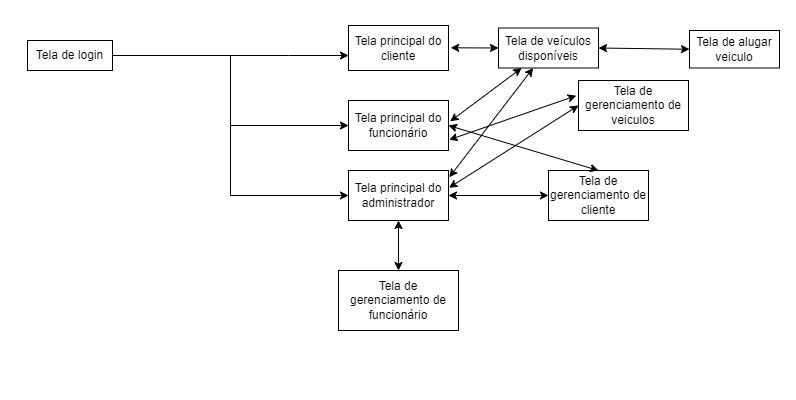

The diagram above was exported from draw.io. Its source (the exported page's mxGraphModel, read from the mxfile embedded in the PNG):
<mxGraphModel dx="1583" dy="635" grid="1" gridSize="10" guides="1" tooltips="1" connect="1" arrows="1" fold="1" page="1" pageScale="1" pageWidth="398" pageHeight="400" math="0" shadow="0">
  <root>
    <mxCell id="0" />
    <mxCell id="1" parent="0" />
    <mxCell id="Mu6trxhTX2WE3T2IRRuQ-11" style="edgeStyle=orthogonalEdgeStyle;rounded=0;orthogonalLoop=1;jettySize=auto;html=1;entryX=0;entryY=0.5;entryDx=0;entryDy=0;fontFamily=Helvetica;fontSize=12;fontColor=default;" parent="1" source="Mu6trxhTX2WE3T2IRRuQ-1" target="Mu6trxhTX2WE3T2IRRuQ-6" edge="1">
      <mxGeometry relative="1" as="geometry" />
    </mxCell>
    <mxCell id="Mu6trxhTX2WE3T2IRRuQ-12" style="edgeStyle=orthogonalEdgeStyle;rounded=0;orthogonalLoop=1;jettySize=auto;html=1;entryX=0;entryY=0.5;entryDx=0;entryDy=0;fontFamily=Helvetica;fontSize=12;fontColor=default;" parent="1" source="Mu6trxhTX2WE3T2IRRuQ-1" target="Mu6trxhTX2WE3T2IRRuQ-7" edge="1">
      <mxGeometry relative="1" as="geometry" />
    </mxCell>
    <mxCell id="Mu6trxhTX2WE3T2IRRuQ-13" style="edgeStyle=orthogonalEdgeStyle;rounded=0;orthogonalLoop=1;jettySize=auto;html=1;exitX=1;exitY=0.5;exitDx=0;exitDy=0;fontFamily=Helvetica;fontSize=12;fontColor=default;" parent="1" source="Mu6trxhTX2WE3T2IRRuQ-1" target="Mu6trxhTX2WE3T2IRRuQ-5" edge="1">
      <mxGeometry relative="1" as="geometry">
        <Array as="points">
          <mxPoint x="-110" y="55" />
          <mxPoint x="-110" y="55" />
        </Array>
      </mxGeometry>
    </mxCell>
    <mxCell id="Mu6trxhTX2WE3T2IRRuQ-1" value="Tela de login" style="rounded=0;whiteSpace=wrap;html=1;" parent="1" vertex="1">
      <mxGeometry x="-371" y="40" width="85" height="30" as="geometry" />
    </mxCell>
    <mxCell id="Mu6trxhTX2WE3T2IRRuQ-3" value="Tela de gerenciamento de cliente" style="rounded=0;whiteSpace=wrap;html=1;" parent="1" vertex="1">
      <mxGeometry x="150" y="170" width="100" height="50" as="geometry" />
    </mxCell>
    <mxCell id="Mu6trxhTX2WE3T2IRRuQ-5" value="Tela principal do cliente" style="rounded=0;whiteSpace=wrap;html=1;" parent="1" vertex="1">
      <mxGeometry x="-50" y="25" width="100" height="45" as="geometry" />
    </mxCell>
    <mxCell id="Mu6trxhTX2WE3T2IRRuQ-6" value="Tela principal do administrador" style="rounded=0;whiteSpace=wrap;html=1;" parent="1" vertex="1">
      <mxGeometry x="-50" y="170" width="100" height="50" as="geometry" />
    </mxCell>
    <mxCell id="Mu6trxhTX2WE3T2IRRuQ-7" value="Tela principal do funcionário" style="rounded=0;whiteSpace=wrap;html=1;fontFamily=Helvetica;fontSize=12;fontColor=default;strokeColor=default;fillColor=default;" parent="1" vertex="1">
      <mxGeometry x="-50" y="100" width="100" height="50" as="geometry" />
    </mxCell>
    <mxCell id="Mu6trxhTX2WE3T2IRRuQ-14" value="Tela de veículos disponíveis" style="rounded=0;whiteSpace=wrap;html=1;fontFamily=Helvetica;fontSize=12;fontColor=default;strokeColor=default;fillColor=default;" parent="1" vertex="1">
      <mxGeometry x="100" y="27.5" width="100" height="40" as="geometry" />
    </mxCell>
    <mxCell id="Mu6trxhTX2WE3T2IRRuQ-16" value="" style="endArrow=classic;startArrow=classic;html=1;rounded=0;fontFamily=Helvetica;fontSize=12;fontColor=default;exitX=1;exitY=0.5;exitDx=0;exitDy=0;entryX=0;entryY=0.5;entryDx=0;entryDy=0;" parent="1" source="Mu6trxhTX2WE3T2IRRuQ-6" target="Mu6trxhTX2WE3T2IRRuQ-3" edge="1">
      <mxGeometry width="50" height="50" relative="1" as="geometry">
        <mxPoint x="70" y="280" as="sourcePoint" />
        <mxPoint x="120" y="230" as="targetPoint" />
      </mxGeometry>
    </mxCell>
    <mxCell id="Mu6trxhTX2WE3T2IRRuQ-17" value="" style="endArrow=classic;startArrow=classic;html=1;rounded=0;fontFamily=Helvetica;fontSize=12;fontColor=default;exitX=1;exitY=0.5;exitDx=0;exitDy=0;entryX=0.5;entryY=0;entryDx=0;entryDy=0;" parent="1" source="Mu6trxhTX2WE3T2IRRuQ-7" target="Mu6trxhTX2WE3T2IRRuQ-3" edge="1">
      <mxGeometry width="50" height="50" relative="1" as="geometry">
        <mxPoint x="96" y="140" as="sourcePoint" />
        <mxPoint x="146" y="90" as="targetPoint" />
      </mxGeometry>
    </mxCell>
    <mxCell id="Mu6trxhTX2WE3T2IRRuQ-18" value="Tela de gerenciamento de funcionário" style="rounded=0;whiteSpace=wrap;html=1;fontFamily=Helvetica;fontSize=12;fontColor=default;strokeColor=default;fillColor=default;" parent="1" vertex="1">
      <mxGeometry x="-60" y="270" width="120" height="60" as="geometry" />
    </mxCell>
    <mxCell id="Mu6trxhTX2WE3T2IRRuQ-19" value="" style="endArrow=classic;startArrow=classic;html=1;rounded=0;fontFamily=Helvetica;fontSize=12;fontColor=default;exitX=0.5;exitY=0;exitDx=0;exitDy=0;entryX=0.5;entryY=1;entryDx=0;entryDy=0;" parent="1" source="Mu6trxhTX2WE3T2IRRuQ-18" target="Mu6trxhTX2WE3T2IRRuQ-6" edge="1">
      <mxGeometry width="50" height="50" relative="1" as="geometry">
        <mxPoint x="110" y="360" as="sourcePoint" />
        <mxPoint x="160" y="310" as="targetPoint" />
      </mxGeometry>
    </mxCell>
    <mxCell id="Mu6trxhTX2WE3T2IRRuQ-20" value="" style="endArrow=classic;startArrow=classic;html=1;rounded=0;fontFamily=Helvetica;fontSize=12;fontColor=default;exitX=1.008;exitY=0.134;exitDx=0;exitDy=0;exitPerimeter=0;" parent="1" source="Mu6trxhTX2WE3T2IRRuQ-6" target="Mu6trxhTX2WE3T2IRRuQ-14" edge="1">
      <mxGeometry width="50" height="50" relative="1" as="geometry">
        <mxPoint x="121" y="150" as="sourcePoint" />
        <mxPoint x="171" y="100" as="targetPoint" />
      </mxGeometry>
    </mxCell>
    <mxCell id="Mu6trxhTX2WE3T2IRRuQ-21" value="" style="endArrow=classic;startArrow=classic;html=1;rounded=0;fontFamily=Helvetica;fontSize=12;fontColor=default;exitX=1.017;exitY=0.417;exitDx=0;exitDy=0;exitPerimeter=0;" parent="1" source="Mu6trxhTX2WE3T2IRRuQ-7" target="Mu6trxhTX2WE3T2IRRuQ-14" edge="1">
      <mxGeometry width="50" height="50" relative="1" as="geometry">
        <mxPoint x="59" y="147.5" as="sourcePoint" />
        <mxPoint x="145.4406779661016" y="20.00000000000003" as="targetPoint" />
      </mxGeometry>
    </mxCell>
    <mxCell id="Mu6trxhTX2WE3T2IRRuQ-22" value="" style="endArrow=classic;startArrow=classic;html=1;rounded=0;fontFamily=Helvetica;fontSize=12;fontColor=default;exitX=1.022;exitY=0.495;exitDx=0;exitDy=0;exitPerimeter=0;entryX=0;entryY=0.5;entryDx=0;entryDy=0;" parent="1" source="Mu6trxhTX2WE3T2IRRuQ-5" target="Mu6trxhTX2WE3T2IRRuQ-14" edge="1">
      <mxGeometry width="50" height="50" relative="1" as="geometry">
        <mxPoint x="61.69999999999993" y="53.349999999999966" as="sourcePoint" />
        <mxPoint x="133.1970006816632" as="targetPoint" />
      </mxGeometry>
    </mxCell>
    <mxCell id="KhdfY2Ut7xHA5ALJtrgY-1" value="Tela de alugar veiculo" style="rounded=0;whiteSpace=wrap;html=1;" vertex="1" parent="1">
      <mxGeometry x="291" y="30" width="90" height="37.5" as="geometry" />
    </mxCell>
    <mxCell id="KhdfY2Ut7xHA5ALJtrgY-2" value="" style="endArrow=classic;startArrow=classic;html=1;rounded=0;exitX=1;exitY=0.5;exitDx=0;exitDy=0;entryX=0;entryY=0.5;entryDx=0;entryDy=0;" edge="1" parent="1" source="Mu6trxhTX2WE3T2IRRuQ-14" target="KhdfY2Ut7xHA5ALJtrgY-1">
      <mxGeometry width="50" height="50" relative="1" as="geometry">
        <mxPoint x="210" y="140" as="sourcePoint" />
        <mxPoint x="260" y="90" as="targetPoint" />
      </mxGeometry>
    </mxCell>
    <mxCell id="KhdfY2Ut7xHA5ALJtrgY-4" value="Tela de gerenciamento de veiculos" style="rounded=0;whiteSpace=wrap;html=1;" vertex="1" parent="1">
      <mxGeometry x="180" y="80" width="110" height="50" as="geometry" />
    </mxCell>
    <mxCell id="KhdfY2Ut7xHA5ALJtrgY-5" value="" style="endArrow=classic;startArrow=classic;html=1;rounded=0;entryX=0;entryY=0.5;entryDx=0;entryDy=0;exitX=1.005;exitY=0.346;exitDx=0;exitDy=0;exitPerimeter=0;" edge="1" parent="1" source="Mu6trxhTX2WE3T2IRRuQ-6" target="KhdfY2Ut7xHA5ALJtrgY-4">
      <mxGeometry width="50" height="50" relative="1" as="geometry">
        <mxPoint x="110" y="170" as="sourcePoint" />
        <mxPoint x="160" y="120" as="targetPoint" />
      </mxGeometry>
    </mxCell>
    <mxCell id="KhdfY2Ut7xHA5ALJtrgY-6" value="" style="endArrow=classic;startArrow=classic;html=1;rounded=0;fontFamily=Helvetica;fontSize=12;fontColor=default;exitX=1.006;exitY=0.786;exitDx=0;exitDy=0;entryX=-0.02;entryY=0.303;entryDx=0;entryDy=0;entryPerimeter=0;exitPerimeter=0;" edge="1" parent="1" source="Mu6trxhTX2WE3T2IRRuQ-7" target="KhdfY2Ut7xHA5ALJtrgY-4">
      <mxGeometry width="50" height="50" relative="1" as="geometry">
        <mxPoint x="60.799999999999955" y="186.7" as="sourcePoint" />
        <mxPoint x="144.64396284829718" y="77.5" as="targetPoint" />
      </mxGeometry>
    </mxCell>
  </root>
</mxGraphModel>